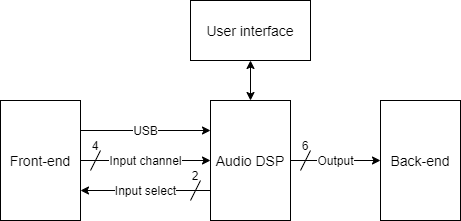

The diagram above was exported from draw.io. Its source (the exported page's mxGraphModel, read from the mxfile embedded in the PNG):
<mxGraphModel dx="1038" dy="607" grid="1" gridSize="10" guides="1" tooltips="1" connect="1" arrows="1" fold="1" page="1" pageScale="1" pageWidth="1169" pageHeight="1654" math="0" shadow="0">
  <root>
    <mxCell id="0" />
    <mxCell id="1" parent="0" />
    <mxCell id="2" value="Input select" style="edgeStyle=orthogonalEdgeStyle;rounded=0;orthogonalLoop=1;jettySize=auto;html=1;exitX=0;exitY=0.75;exitDx=0;exitDy=0;entryX=1;entryY=0.75;entryDx=0;entryDy=0;fontSize=12;startArrow=none;startFill=0;" edge="1" source="4" target="7" parent="1">
      <mxGeometry relative="1" as="geometry" />
    </mxCell>
    <mxCell id="3" value="Output" style="edgeStyle=orthogonalEdgeStyle;rounded=0;orthogonalLoop=1;jettySize=auto;html=1;exitX=1;exitY=0.5;exitDx=0;exitDy=0;entryX=0;entryY=0.5;entryDx=0;entryDy=0;fontSize=12;startArrow=none;startFill=0;" edge="1" source="4" target="8" parent="1">
      <mxGeometry relative="1" as="geometry" />
    </mxCell>
    <mxCell id="4" value="Audio DSP" style="rounded=0;whiteSpace=wrap;html=1;fontSize=14;align=center;" vertex="1" parent="1">
      <mxGeometry x="440" y="280" width="80" height="120" as="geometry" />
    </mxCell>
    <mxCell id="5" value="USB" style="edgeStyle=orthogonalEdgeStyle;rounded=0;orthogonalLoop=1;jettySize=auto;html=1;exitX=1;exitY=0.25;exitDx=0;exitDy=0;entryX=0;entryY=0.25;entryDx=0;entryDy=0;fontSize=12;startArrow=none;startFill=0;" edge="1" source="7" target="4" parent="1">
      <mxGeometry relative="1" as="geometry" />
    </mxCell>
    <mxCell id="6" value="Input channel" style="edgeStyle=orthogonalEdgeStyle;rounded=0;orthogonalLoop=1;jettySize=auto;html=1;exitX=1;exitY=0.5;exitDx=0;exitDy=0;entryX=0;entryY=0.5;entryDx=0;entryDy=0;fontSize=12;startArrow=none;startFill=0;" edge="1" source="7" target="4" parent="1">
      <mxGeometry relative="1" as="geometry" />
    </mxCell>
    <mxCell id="7" value="Front-end" style="rounded=0;whiteSpace=wrap;html=1;fontSize=14;align=center;" vertex="1" parent="1">
      <mxGeometry x="230" y="280" width="80" height="120" as="geometry" />
    </mxCell>
    <mxCell id="8" value="Back-end" style="rounded=0;whiteSpace=wrap;html=1;fontSize=14;align=center;" vertex="1" parent="1">
      <mxGeometry x="610" y="280" width="80" height="120" as="geometry" />
    </mxCell>
    <mxCell id="9" value="" style="edgeStyle=orthogonalEdgeStyle;rounded=0;orthogonalLoop=1;jettySize=auto;html=1;fontSize=14;startArrow=classic;startFill=1;" edge="1" source="10" target="4" parent="1">
      <mxGeometry relative="1" as="geometry" />
    </mxCell>
    <mxCell id="10" value="User interface" style="rounded=0;whiteSpace=wrap;html=1;fontSize=14;align=center;" vertex="1" parent="1">
      <mxGeometry x="420" y="180" width="120" height="60" as="geometry" />
    </mxCell>
    <mxCell id="11" value="6" style="text;html=1;strokeColor=none;fillColor=none;align=center;verticalAlign=middle;whiteSpace=wrap;rounded=0;fontSize=12;" vertex="1" parent="1">
      <mxGeometry x="530" y="320" width="10" height="10" as="geometry" />
    </mxCell>
    <mxCell id="12" value="" style="endArrow=none;html=1;fontSize=12;" edge="1" parent="1">
      <mxGeometry width="50" height="50" relative="1" as="geometry">
        <mxPoint x="530" y="350" as="sourcePoint" />
        <mxPoint x="540" y="330" as="targetPoint" />
      </mxGeometry>
    </mxCell>
    <mxCell id="13" value="" style="endArrow=none;html=1;" edge="1" parent="1">
      <mxGeometry width="50" height="50" relative="1" as="geometry">
        <mxPoint x="320" y="350" as="sourcePoint" />
        <mxPoint x="330" y="330" as="targetPoint" />
      </mxGeometry>
    </mxCell>
    <mxCell id="14" value="4" style="text;html=1;strokeColor=none;fillColor=none;align=center;verticalAlign=middle;whiteSpace=wrap;rounded=0;fontSize=12;" vertex="1" parent="1">
      <mxGeometry x="320" y="320" width="10" height="10" as="geometry" />
    </mxCell>
    <mxCell id="15" value="" style="endArrow=none;html=1;" edge="1" parent="1">
      <mxGeometry width="50" height="50" relative="1" as="geometry">
        <mxPoint x="420" y="380" as="sourcePoint" />
        <mxPoint x="430" y="360" as="targetPoint" />
      </mxGeometry>
    </mxCell>
    <mxCell id="16" value="2" style="text;html=1;strokeColor=none;fillColor=none;align=center;verticalAlign=middle;whiteSpace=wrap;rounded=0;fontSize=12;" vertex="1" parent="1">
      <mxGeometry x="420" y="350" width="10" height="10" as="geometry" />
    </mxCell>
  </root>
</mxGraphModel>